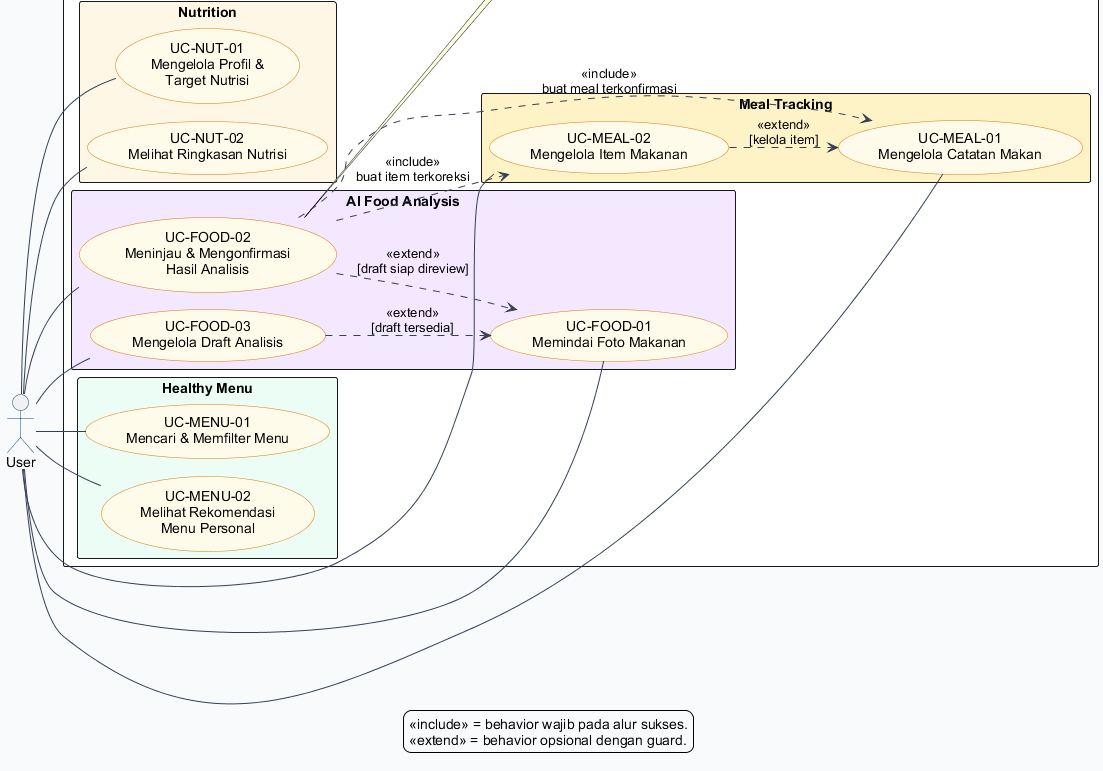

The diagram above was rendered by PlantUML. Its source (embedded in the PNG):
@startuml
!pragma layout smetana
title HEALO — Nutrition, Meal, Food Analysis & Healthy Menu
left to right direction
skinparam backgroundColor #F8FAFC
skinparam shadowing false
skinparam packageStyle rectangle
skinparam defaultFontName Arial
skinparam ArrowColor #334155
skinparam ActorBorderColor #0F4C81
skinparam UsecaseBorderColor #D97706
skinparam UsecaseBackgroundColor #FFFBEB

actor User as USER

rectangle "HEALO" #FFFFFF {
  package "Nutrition" #FFF7E6 {
    usecase "UC-NUT-01\nMengelola Profil &\nTarget Nutrisi" as NUT01
    usecase "UC-NUT-02\nMelihat Ringkasan Nutrisi" as NUT02
  }
  package "Meal Tracking" #FEF3C7 {
    usecase "UC-MEAL-01\nMengelola Catatan Makan" as MEAL01
    usecase "UC-MEAL-02\nMengelola Item Makanan" as MEAL02
  }
  package "AI Food Analysis" #F3E8FF {
    usecase "UC-FOOD-01\nMemindai Foto Makanan" as FOOD01
    usecase "UC-FOOD-02\nMeninjau & Mengonfirmasi\nHasil Analisis" as FOOD02
    usecase "UC-FOOD-03\nMengelola Draft Analisis" as FOOD03
  }
  package "Healthy Menu" #ECFDF5 {
    usecase "UC-MENU-01\nMencari & Memfilter Menu" as MENU01
    usecase "UC-MENU-02\nMelihat Rekomendasi\nMenu Personal" as MENU02
  }
}

USER -- NUT01
USER -- NUT02
USER -- MEAL01
USER -- MEAL02
USER -- FOOD01
USER -- FOOD02
USER -- FOOD03
USER -- MENU01
USER -- MENU02

MEAL02 ..> MEAL01 : <<extend>>\n[kelola item]
FOOD02 ..> FOOD01 : <<extend>>\n[draft siap direview]
FOOD03 ..> FOOD01 : <<extend>>\n[draft tersedia]
FOOD02 ..> MEAL01 : <<include>>\nbuat meal terkonfirmasi
FOOD02 ..> MEAL02 : <<include>>\nbuat item terkoreksi

note right of FOOD02
  Meal tidak dibuat saat scan.
  User harus melihat label nutrisi,
  mengoreksi, lalu mengonfirmasi.
end note

legend bottom
  <<include>> = behavior wajib pada alur sukses.
  <<extend>> = behavior opsional dengan guard.
endlegend
@enduml